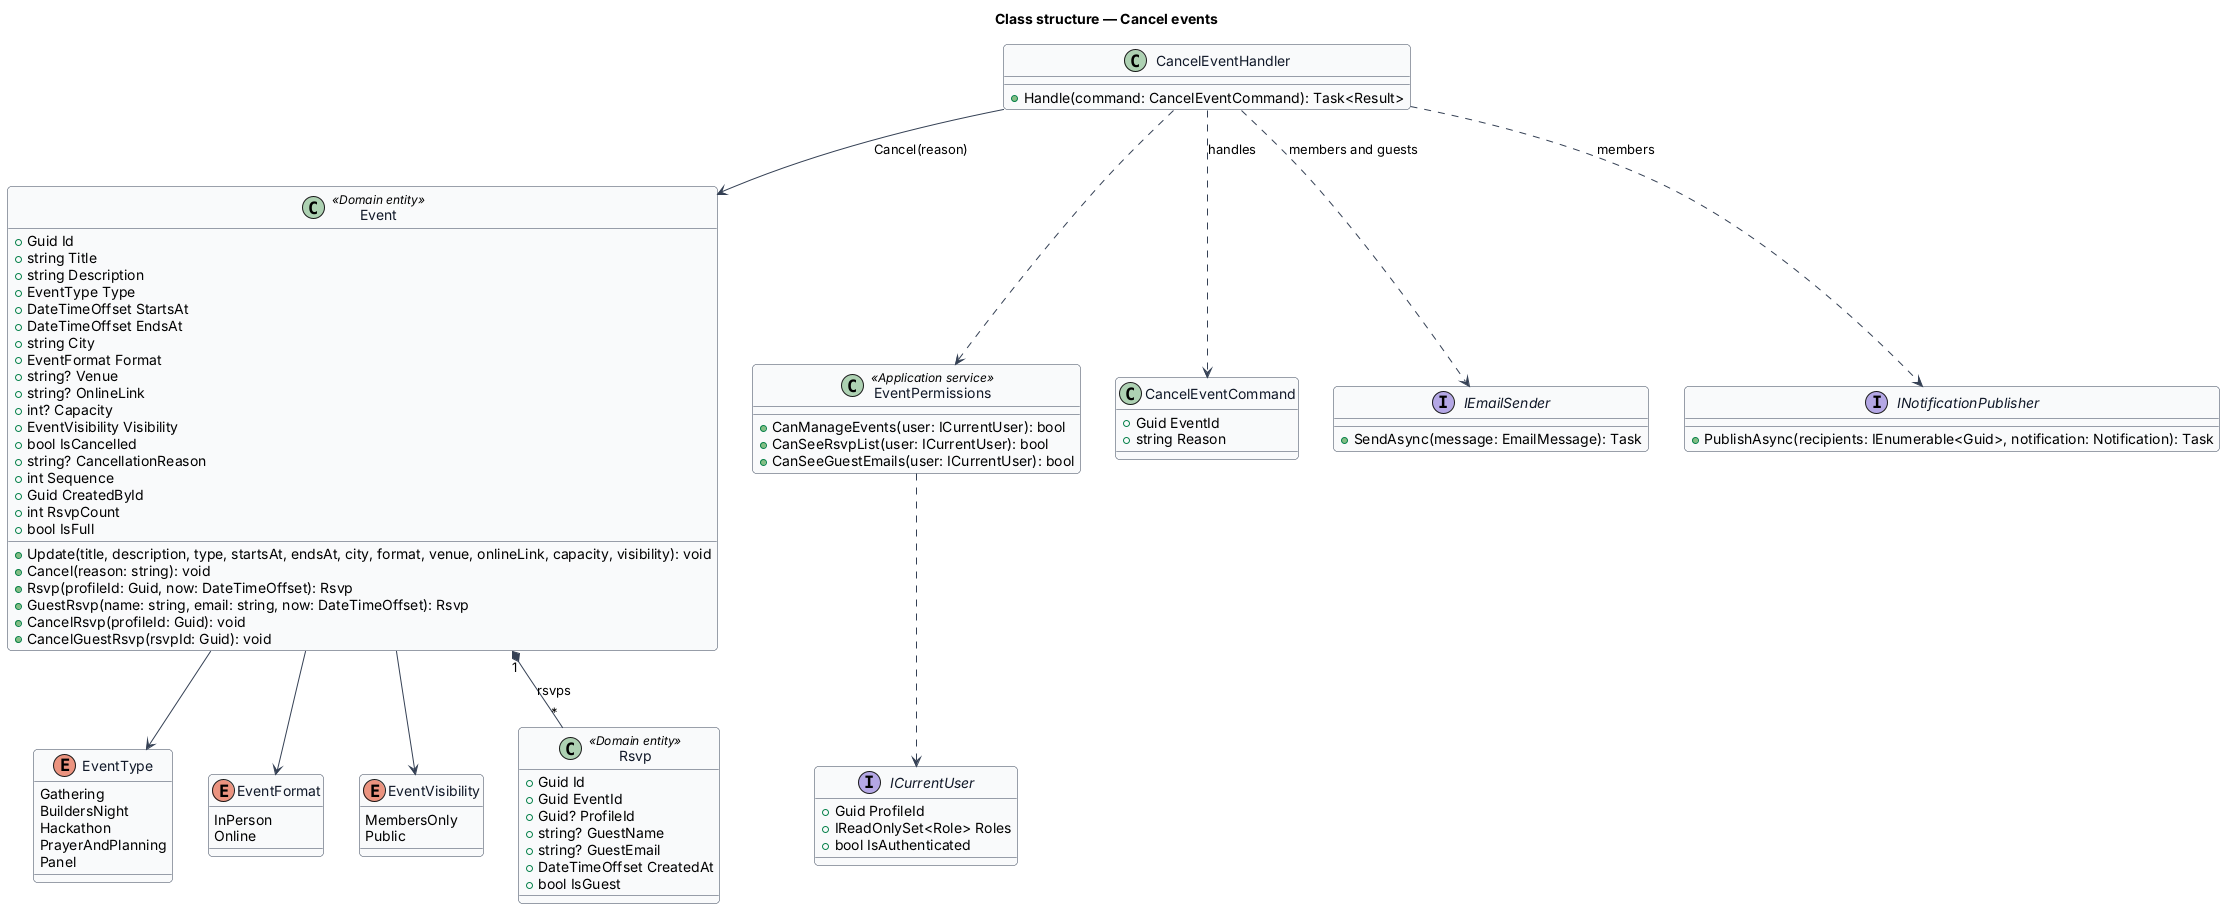

The diagram above was rendered by PlantUML. Its source (embedded in the PNG):
@startuml
skinparam backgroundColor #FFFFFF
skinparam shadowing false
skinparam roundcorner 8
skinparam defaultFontName Arial
skinparam ArrowColor #344054
skinparam class {
  BorderColor #344054
  FontColor #101828
  BackgroundColor #F9FAFB
}
title Class structure — Cancel events

enum EventType {
  Gathering
  BuildersNight
  Hackathon
  PrayerAndPlanning
  Panel
}

enum EventFormat {
  InPerson
  Online
}

enum EventVisibility {
  MembersOnly
  Public
}

class Event <<Domain entity>> {
  +Guid Id
  +string Title
  +string Description
  +EventType Type
  +DateTimeOffset StartsAt
  +DateTimeOffset EndsAt
  +string City
  +EventFormat Format
  +string? Venue
  +string? OnlineLink
  +int? Capacity
  +EventVisibility Visibility
  +bool IsCancelled
  +string? CancellationReason
  +int Sequence
  +Guid CreatedById
  +int RsvpCount
  +bool IsFull
  +Update(title, description, type, startsAt, endsAt, city, format, venue, onlineLink, capacity, visibility): void
  +Cancel(reason: string): void
  +Rsvp(profileId: Guid, now: DateTimeOffset): Rsvp
  +GuestRsvp(name: string, email: string, now: DateTimeOffset): Rsvp
  +CancelRsvp(profileId: Guid): void
  +CancelGuestRsvp(rsvpId: Guid): void
}
Event --> EventType
Event --> EventFormat
Event --> EventVisibility

class Rsvp <<Domain entity>> {
  +Guid Id
  +Guid EventId
  +Guid? ProfileId
  +string? GuestName
  +string? GuestEmail
  +DateTimeOffset CreatedAt
  +bool IsGuest
}
Event "1" *-- "*" Rsvp : rsvps

class EventPermissions <<Application service>> {
  +CanManageEvents(user: ICurrentUser): bool
  +CanSeeRsvpList(user: ICurrentUser): bool
  +CanSeeGuestEmails(user: ICurrentUser): bool
}
interface ICurrentUser {
  +Guid ProfileId
  +IReadOnlySet<Role> Roles
  +bool IsAuthenticated
}
EventPermissions ..> ICurrentUser

class CancelEventCommand {
  +Guid EventId
  +string Reason
}
class CancelEventHandler {
  +Handle(command: CancelEventCommand): Task<Result>
}
interface IEmailSender {
  +SendAsync(message: EmailMessage): Task
}
interface INotificationPublisher {
  +PublishAsync(recipients: IEnumerable<Guid>, notification: Notification): Task
}
CancelEventHandler ..> CancelEventCommand : handles
CancelEventHandler ..> EventPermissions
CancelEventHandler --> Event : Cancel(reason)
CancelEventHandler ..> INotificationPublisher : members
CancelEventHandler ..> IEmailSender : members and guests
@enduml